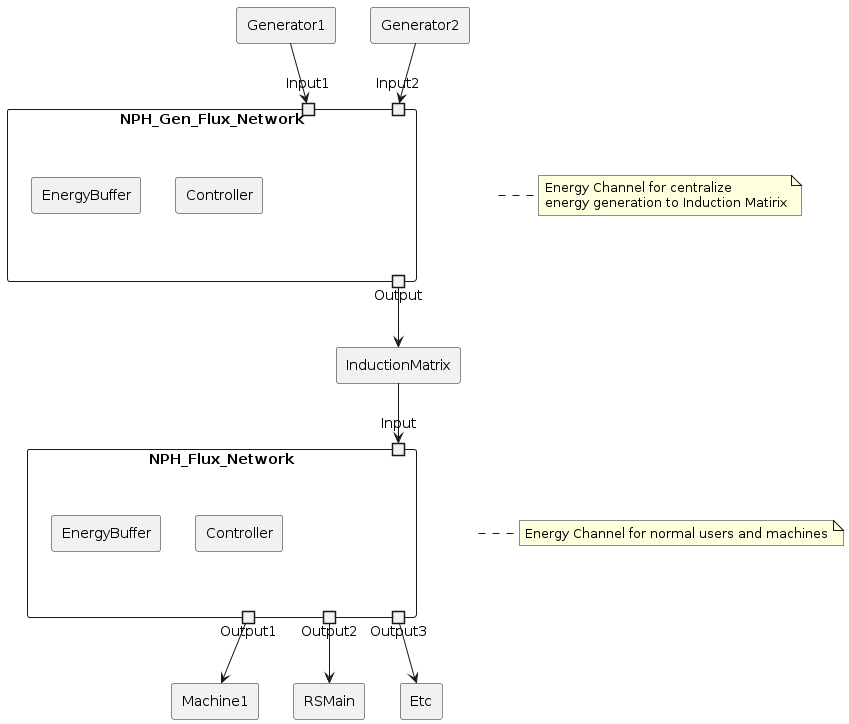

The diagram above was rendered by PlantUML. Its source (embedded in the PNG):
@startuml
skinparam componentStyle rectangle

component Generator1
component Generator2

component NPH_Gen_Flux_Network {
    portin Input1
    portin Input2
    portout Output

    component [Controller] as c1
    component [EnergyBuffer] as e1
}
note right of NPH_Gen_Flux_Network
Energy Channel for centralize 
energy generation to Induction Matirix
endnote

component InductionMatrix

component NPH_Flux_Network {
    portin Input
    portout Output1
    portout Output2
    portout Output3

    component [Controller] as c2
    component [EnergyBuffer] as e2

}

note right of NPH_Flux_Network
Energy Channel for normal users and machines
endnote

component Machine1
component RSMain
component Etc

Generator1 --> Input1
Generator2 --> Input2

Output --> InductionMatrix

InductionMatrix --> Input

Output1 --> Machine1
Output2 --> RSMain
Output3 --> Etc
@enduml